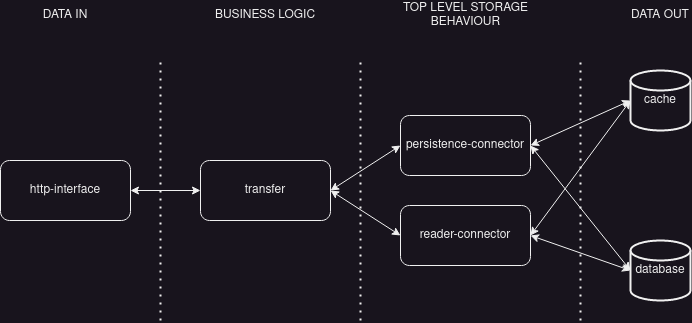

The diagram above was exported from draw.io. Its source (the exported page's mxGraphModel, read from the mxfile embedded in the PNG):
<mxGraphModel dx="1434" dy="793" grid="1" gridSize="10" guides="1" tooltips="1" connect="1" arrows="1" fold="1" page="1" pageScale="1" pageWidth="827" pageHeight="1169" math="0" shadow="0">
  <root>
    <mxCell id="0" />
    <mxCell id="1" parent="0" />
    <mxCell id="cyS50Z92jPRvvupD8Chu-1" value="database" style="strokeWidth=2;html=1;shape=mxgraph.flowchart.database;whiteSpace=wrap;" vertex="1" parent="1">
      <mxGeometry x="690" y="370" width="60" height="60" as="geometry" />
    </mxCell>
    <mxCell id="cyS50Z92jPRvvupD8Chu-2" value="cache" style="strokeWidth=2;html=1;shape=mxgraph.flowchart.database;whiteSpace=wrap;" vertex="1" parent="1">
      <mxGeometry x="690" y="200" width="60" height="60" as="geometry" />
    </mxCell>
    <mxCell id="cyS50Z92jPRvvupD8Chu-3" value="persistence-connector" style="rounded=1;whiteSpace=wrap;html=1;" vertex="1" parent="1">
      <mxGeometry x="460" y="245" width="130" height="60" as="geometry" />
    </mxCell>
    <mxCell id="cyS50Z92jPRvvupD8Chu-4" value="reader-connector" style="rounded=1;whiteSpace=wrap;html=1;" vertex="1" parent="1">
      <mxGeometry x="460" y="335" width="130" height="60" as="geometry" />
    </mxCell>
    <mxCell id="cyS50Z92jPRvvupD8Chu-5" value="transfer" style="rounded=1;whiteSpace=wrap;html=1;" vertex="1" parent="1">
      <mxGeometry x="260" y="290" width="130" height="60" as="geometry" />
    </mxCell>
    <mxCell id="cyS50Z92jPRvvupD8Chu-6" value="http-interface" style="rounded=1;whiteSpace=wrap;html=1;" vertex="1" parent="1">
      <mxGeometry x="60" y="290" width="130" height="60" as="geometry" />
    </mxCell>
    <mxCell id="cyS50Z92jPRvvupD8Chu-7" value="" style="endArrow=none;dashed=1;html=1;dashPattern=1 3;strokeWidth=2;rounded=0;" edge="1" parent="1">
      <mxGeometry width="50" height="50" relative="1" as="geometry">
        <mxPoint x="640" y="450" as="sourcePoint" />
        <mxPoint x="640" y="190" as="targetPoint" />
      </mxGeometry>
    </mxCell>
    <mxCell id="cyS50Z92jPRvvupD8Chu-11" value="" style="endArrow=none;dashed=1;html=1;dashPattern=1 3;strokeWidth=2;rounded=0;" edge="1" parent="1">
      <mxGeometry width="50" height="50" relative="1" as="geometry">
        <mxPoint x="220" y="450" as="sourcePoint" />
        <mxPoint x="220" y="190" as="targetPoint" />
      </mxGeometry>
    </mxCell>
    <mxCell id="cyS50Z92jPRvvupD8Chu-12" value="" style="endArrow=none;dashed=1;html=1;dashPattern=1 3;strokeWidth=2;rounded=0;" edge="1" parent="1">
      <mxGeometry width="50" height="50" relative="1" as="geometry">
        <mxPoint x="420" y="450" as="sourcePoint" />
        <mxPoint x="420" y="190" as="targetPoint" />
      </mxGeometry>
    </mxCell>
    <mxCell id="cyS50Z92jPRvvupD8Chu-13" value="" style="endArrow=classic;startArrow=classic;html=1;rounded=0;exitX=1;exitY=0.5;exitDx=0;exitDy=0;entryX=0;entryY=0.5;entryDx=0;entryDy=0;" edge="1" parent="1" source="cyS50Z92jPRvvupD8Chu-5" target="cyS50Z92jPRvvupD8Chu-3">
      <mxGeometry width="50" height="50" relative="1" as="geometry">
        <mxPoint x="390" y="440" as="sourcePoint" />
        <mxPoint x="440" y="390" as="targetPoint" />
      </mxGeometry>
    </mxCell>
    <mxCell id="cyS50Z92jPRvvupD8Chu-14" value="" style="endArrow=classic;startArrow=classic;html=1;rounded=0;exitX=1;exitY=0.5;exitDx=0;exitDy=0;entryX=0;entryY=0.5;entryDx=0;entryDy=0;" edge="1" parent="1" source="cyS50Z92jPRvvupD8Chu-5" target="cyS50Z92jPRvvupD8Chu-4">
      <mxGeometry width="50" height="50" relative="1" as="geometry">
        <mxPoint x="400" y="450" as="sourcePoint" />
        <mxPoint x="450" y="400" as="targetPoint" />
      </mxGeometry>
    </mxCell>
    <mxCell id="cyS50Z92jPRvvupD8Chu-15" value="" style="endArrow=classic;startArrow=classic;html=1;rounded=0;exitX=1;exitY=0.5;exitDx=0;exitDy=0;entryX=0;entryY=0.5;entryDx=0;entryDy=0;entryPerimeter=0;" edge="1" parent="1" source="cyS50Z92jPRvvupD8Chu-3" target="cyS50Z92jPRvvupD8Chu-2">
      <mxGeometry width="50" height="50" relative="1" as="geometry">
        <mxPoint x="410" y="460" as="sourcePoint" />
        <mxPoint x="460" y="410" as="targetPoint" />
      </mxGeometry>
    </mxCell>
    <mxCell id="cyS50Z92jPRvvupD8Chu-16" value="" style="endArrow=classic;startArrow=classic;html=1;rounded=0;exitX=1;exitY=0.5;exitDx=0;exitDy=0;entryX=0;entryY=0.5;entryDx=0;entryDy=0;entryPerimeter=0;" edge="1" parent="1" source="cyS50Z92jPRvvupD8Chu-3" target="cyS50Z92jPRvvupD8Chu-1">
      <mxGeometry width="50" height="50" relative="1" as="geometry">
        <mxPoint x="420" y="470" as="sourcePoint" />
        <mxPoint x="470" y="420" as="targetPoint" />
      </mxGeometry>
    </mxCell>
    <mxCell id="cyS50Z92jPRvvupD8Chu-17" value="" style="endArrow=classic;startArrow=classic;html=1;rounded=0;exitX=1;exitY=0.5;exitDx=0;exitDy=0;entryX=0;entryY=0.5;entryDx=0;entryDy=0;" edge="1" parent="1" source="cyS50Z92jPRvvupD8Chu-6" target="cyS50Z92jPRvvupD8Chu-5">
      <mxGeometry width="50" height="50" relative="1" as="geometry">
        <mxPoint x="430" y="480" as="sourcePoint" />
        <mxPoint x="480" y="430" as="targetPoint" />
      </mxGeometry>
    </mxCell>
    <mxCell id="cyS50Z92jPRvvupD8Chu-18" value="" style="endArrow=classic;startArrow=classic;html=1;rounded=0;exitX=1;exitY=0.5;exitDx=0;exitDy=0;entryX=0;entryY=0.5;entryDx=0;entryDy=0;entryPerimeter=0;" edge="1" parent="1" source="cyS50Z92jPRvvupD8Chu-4" target="cyS50Z92jPRvvupD8Chu-2">
      <mxGeometry width="50" height="50" relative="1" as="geometry">
        <mxPoint x="430" y="480" as="sourcePoint" />
        <mxPoint x="480" y="430" as="targetPoint" />
      </mxGeometry>
    </mxCell>
    <mxCell id="cyS50Z92jPRvvupD8Chu-19" value="" style="endArrow=classic;startArrow=classic;html=1;rounded=0;exitX=1;exitY=0.5;exitDx=0;exitDy=0;entryX=0;entryY=0.5;entryDx=0;entryDy=0;entryPerimeter=0;" edge="1" parent="1" source="cyS50Z92jPRvvupD8Chu-4" target="cyS50Z92jPRvvupD8Chu-1">
      <mxGeometry width="50" height="50" relative="1" as="geometry">
        <mxPoint x="440" y="490" as="sourcePoint" />
        <mxPoint x="490" y="440" as="targetPoint" />
      </mxGeometry>
    </mxCell>
    <mxCell id="cyS50Z92jPRvvupD8Chu-21" value="DATA OUT" style="text;html=1;strokeColor=none;fillColor=none;align=center;verticalAlign=middle;whiteSpace=wrap;rounded=0;" vertex="1" parent="1">
      <mxGeometry x="690" y="130" width="60" height="30" as="geometry" />
    </mxCell>
    <mxCell id="cyS50Z92jPRvvupD8Chu-22" value="TOP LEVEL STORAGE BEHAVIOUR" style="text;html=1;strokeColor=none;fillColor=none;align=center;verticalAlign=middle;whiteSpace=wrap;rounded=0;" vertex="1" parent="1">
      <mxGeometry x="432.5" y="130" width="185" height="30" as="geometry" />
    </mxCell>
    <mxCell id="cyS50Z92jPRvvupD8Chu-23" value="BUSINESS LOGIC" style="text;html=1;strokeColor=none;fillColor=none;align=center;verticalAlign=middle;whiteSpace=wrap;rounded=0;" vertex="1" parent="1">
      <mxGeometry x="265" y="130" width="120" height="30" as="geometry" />
    </mxCell>
    <mxCell id="cyS50Z92jPRvvupD8Chu-24" value="DATA IN" style="text;html=1;strokeColor=none;fillColor=none;align=center;verticalAlign=middle;whiteSpace=wrap;rounded=0;" vertex="1" parent="1">
      <mxGeometry x="95" y="130" width="60" height="30" as="geometry" />
    </mxCell>
  </root>
</mxGraphModel>